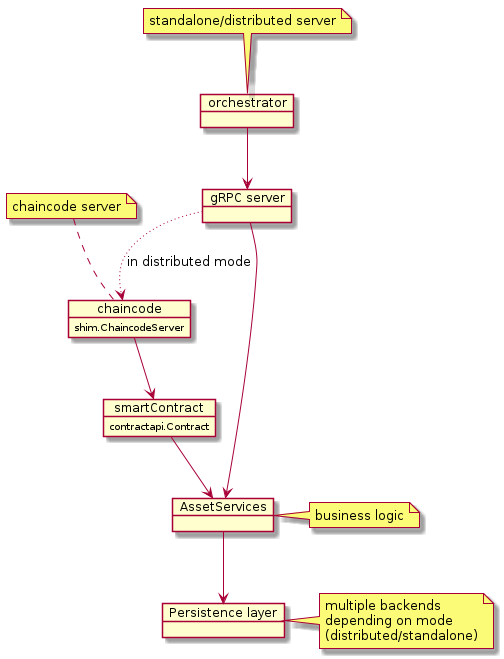

The diagram above was rendered by PlantUML. Its source (embedded in the PNG):
@startuml
object "orchestrator" as os
Note top of os: standalone/distributed server


object chaincode {
  shim.ChaincodeServer
}
note top of chaincode: chaincode server

object "gRPC server" as grpc
object "smartContract" as sc {
  contractapi.Contract
}
object "AssetServices" as services
note right of services
business logic
end note

object "Persistence layer" as db

os --> grpc
grpc --> services
grpc -[dotted]-> chaincode: in distributed mode
chaincode --> sc
sc --> services
services --> db

note right of db
multiple backends
depending on mode
(distributed/standalone)
end note

@enduml